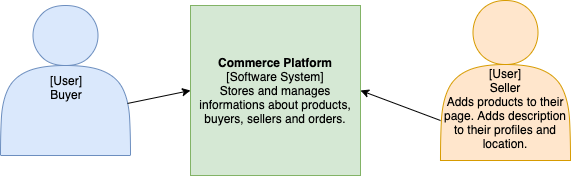

The diagram above was exported from draw.io. Its source (the exported page's mxGraphModel, read from the mxfile embedded in the PNG):
<mxGraphModel dx="1426" dy="733" grid="1" gridSize="10" guides="1" tooltips="1" connect="1" arrows="1" fold="1" page="1" pageScale="1" pageWidth="827" pageHeight="1169" math="0" shadow="0">
  <root>
    <mxCell id="0" />
    <mxCell id="1" parent="0" />
    <mxCell id="jmtqfX0nlZ20C9Nuf7nt-1" value="&lt;br&gt;[User]&lt;br&gt;Buyer" style="shape=actor;whiteSpace=wrap;html=1;fillColor=#dae8fc;strokeColor=#6c8ebf;" vertex="1" parent="1">
      <mxGeometry x="80" y="95" width="130" height="150" as="geometry" />
    </mxCell>
    <mxCell id="jmtqfX0nlZ20C9Nuf7nt-2" value="&lt;b&gt;Commerce&lt;/b&gt; &lt;b&gt;Platform&lt;/b&gt;&lt;br&gt;[Software System]&lt;br&gt;Stores and manages informations about products, buyers, sellers and orders." style="whiteSpace=wrap;html=1;aspect=fixed;fillColor=#d5e8d4;strokeColor=#82b366;" vertex="1" parent="1">
      <mxGeometry x="270" y="95" width="170" height="170" as="geometry" />
    </mxCell>
    <mxCell id="jmtqfX0nlZ20C9Nuf7nt-4" value="&lt;br&gt;&lt;br&gt;&lt;br&gt;&lt;br&gt;[User]&lt;br&gt;Seller&lt;br&gt;Adds products to their page. Adds description to their profiles and location." style="shape=actor;whiteSpace=wrap;html=1;fillColor=#ffe6cc;strokeColor=#d79b00;" vertex="1" parent="1">
      <mxGeometry x="520" y="90" width="130" height="160" as="geometry" />
    </mxCell>
    <mxCell id="jmtqfX0nlZ20C9Nuf7nt-5" value="" style="endArrow=classic;html=1;exitX=0.977;exitY=0.653;exitDx=0;exitDy=0;exitPerimeter=0;entryX=0;entryY=0.5;entryDx=0;entryDy=0;" edge="1" parent="1" source="jmtqfX0nlZ20C9Nuf7nt-1" target="jmtqfX0nlZ20C9Nuf7nt-2">
      <mxGeometry width="50" height="50" relative="1" as="geometry">
        <mxPoint x="210" y="230" as="sourcePoint" />
        <mxPoint x="260" y="180" as="targetPoint" />
      </mxGeometry>
    </mxCell>
    <mxCell id="jmtqfX0nlZ20C9Nuf7nt-6" value="" style="endArrow=classic;html=1;exitX=0;exitY=0.75;exitDx=0;exitDy=0;entryX=1;entryY=0.5;entryDx=0;entryDy=0;" edge="1" parent="1" source="jmtqfX0nlZ20C9Nuf7nt-4" target="jmtqfX0nlZ20C9Nuf7nt-2">
      <mxGeometry width="50" height="50" relative="1" as="geometry">
        <mxPoint x="480" y="220" as="sourcePoint" />
        <mxPoint x="530" y="170" as="targetPoint" />
      </mxGeometry>
    </mxCell>
  </root>
</mxGraphModel>